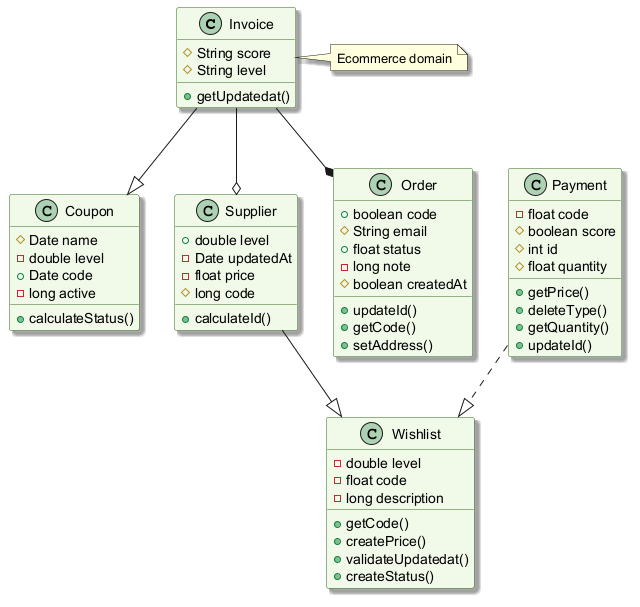

The diagram above was rendered by PlantUML. Its source (embedded in the PNG):
@startuml
skinparam backgroundColor #FFFFFF
skinparam classBackgroundColor #F1F8E9
skinparam classBorderColor #33691E
skinparam shadowing true
class Invoice {
  #String score
  #String level
  +getUpdatedat()
}
class Coupon {
  #Date name
  -double level
  +Date code
  -long active
  +calculateStatus()
}
class Supplier {
  +double level
  -Date updatedAt
  -float price
  #long code
  +calculateId()
}
class Wishlist {
  -double level
  -float code
  -long description
  +getCode()
  +createPrice()
  +validateUpdatedat()
  +createStatus()
}
class Order {
  +boolean code
  #String email
  +float status
  -long note
  #boolean createdAt
  +updateId()
  +getCode()
  +setAddress()
}
class Payment {
  -float code
  #boolean score
  #int id
  #float quantity
  +getPrice()
  +deleteType()
  +getQuantity()
  +updateId()
}
Payment ..|> Wishlist
Invoice --* Order
Invoice --o Supplier
Supplier --|> Wishlist
Invoice --|> Coupon
note right of Invoice : Ecommerce domain
@enduml